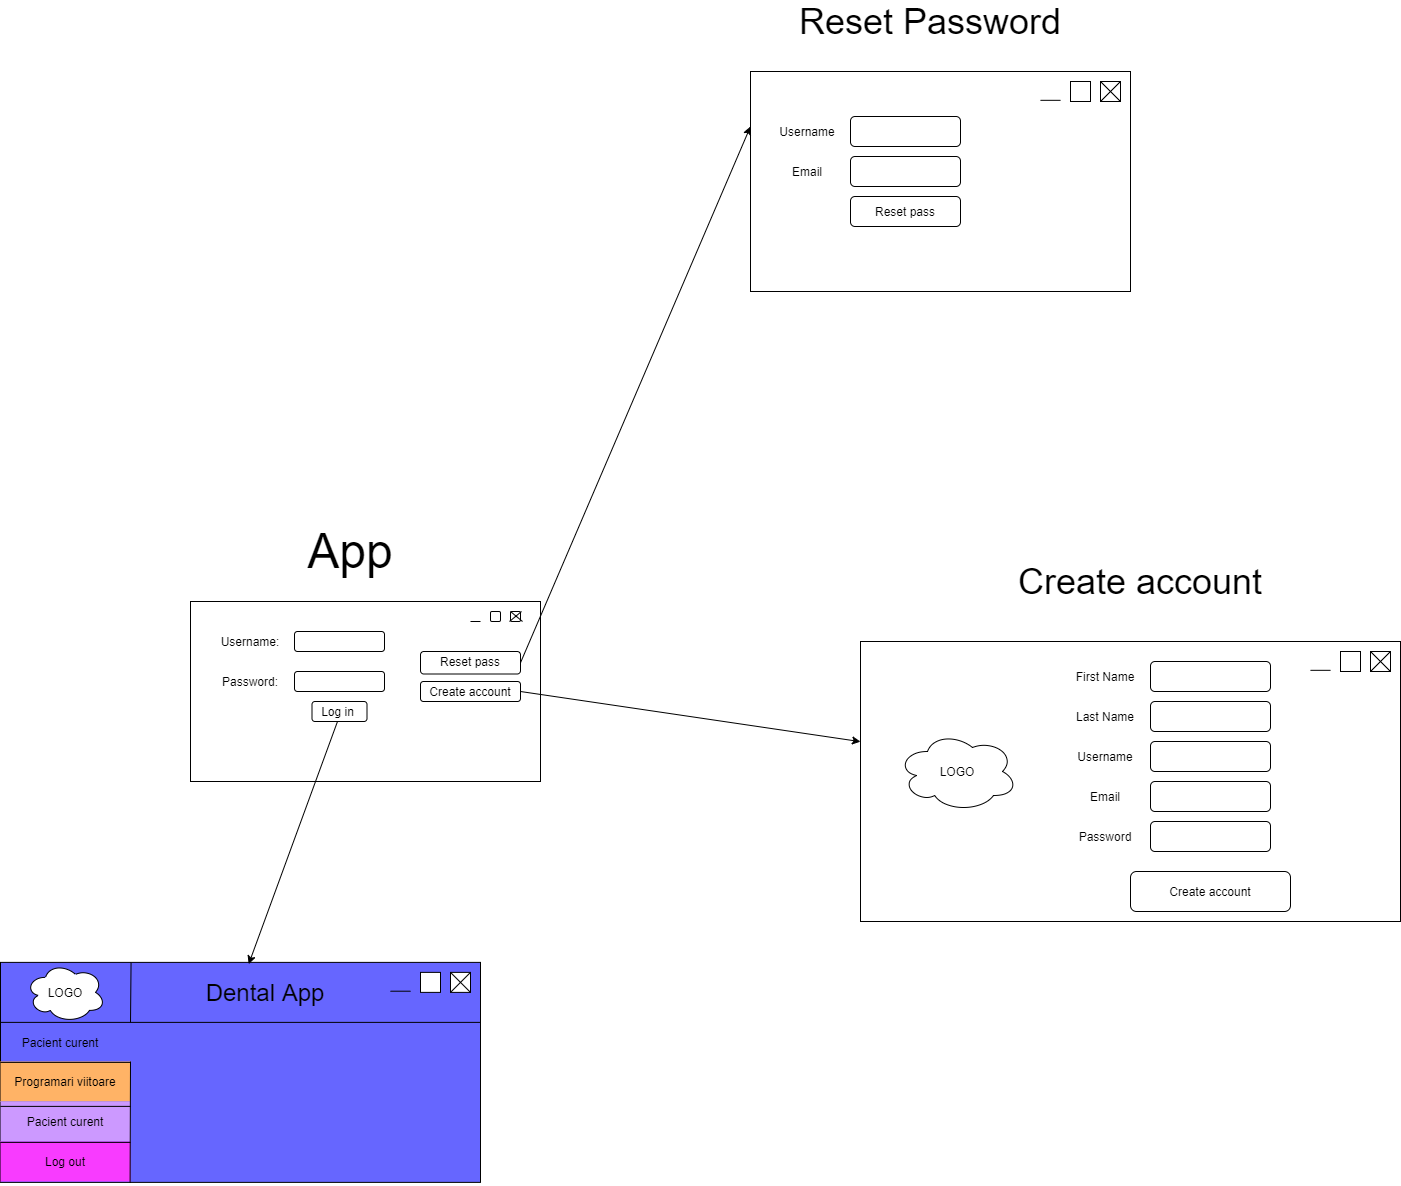

The diagram above was exported from draw.io. Its source (the exported page's mxGraphModel, read from the mxfile embedded in the PNG):
<mxGraphModel dx="2844" dy="2757" grid="1" gridSize="10" guides="1" tooltips="1" connect="1" arrows="1" fold="1" page="1" pageScale="1" pageWidth="827" pageHeight="1169" math="0" shadow="0">
  <root>
    <mxCell id="0" />
    <mxCell id="1" parent="0" />
    <mxCell id="zjZ2UJ6AvuBeWQep4jMH-2" value="" style="rounded=0;whiteSpace=wrap;html=1;" vertex="1" parent="1">
      <mxGeometry x="220" y="100" width="350" height="180" as="geometry" />
    </mxCell>
    <mxCell id="zjZ2UJ6AvuBeWQep4jMH-7" value="Username:" style="text;html=1;strokeColor=none;fillColor=none;align=center;verticalAlign=middle;whiteSpace=wrap;rounded=0;" vertex="1" parent="1">
      <mxGeometry x="260" y="130" width="40" height="20" as="geometry" />
    </mxCell>
    <mxCell id="zjZ2UJ6AvuBeWQep4jMH-16" value="" style="rounded=1;whiteSpace=wrap;html=1;" vertex="1" parent="1">
      <mxGeometry x="341.5" y="200" width="55" height="20" as="geometry" />
    </mxCell>
    <mxCell id="zjZ2UJ6AvuBeWQep4jMH-17" value="" style="rounded=1;whiteSpace=wrap;html=1;" vertex="1" parent="1">
      <mxGeometry x="450" y="150" width="100" height="22.5" as="geometry" />
    </mxCell>
    <mxCell id="zjZ2UJ6AvuBeWQep4jMH-18" value="" style="rounded=1;whiteSpace=wrap;html=1;" vertex="1" parent="1">
      <mxGeometry x="324" y="170" width="90" height="20" as="geometry" />
    </mxCell>
    <mxCell id="zjZ2UJ6AvuBeWQep4jMH-19" value="" style="rounded=1;whiteSpace=wrap;html=1;" vertex="1" parent="1">
      <mxGeometry x="324" y="130" width="90" height="20" as="geometry" />
    </mxCell>
    <mxCell id="zjZ2UJ6AvuBeWQep4jMH-20" value="Password:" style="text;html=1;strokeColor=none;fillColor=none;align=center;verticalAlign=middle;whiteSpace=wrap;rounded=0;" vertex="1" parent="1">
      <mxGeometry x="260" y="170" width="40" height="20" as="geometry" />
    </mxCell>
    <mxCell id="zjZ2UJ6AvuBeWQep4jMH-21" value="Log in" style="text;html=1;strokeColor=none;fillColor=none;align=center;verticalAlign=middle;whiteSpace=wrap;rounded=0;" vertex="1" parent="1">
      <mxGeometry x="341.5" y="200" width="51" height="20" as="geometry" />
    </mxCell>
    <mxCell id="zjZ2UJ6AvuBeWQep4jMH-22" value="Reset pass" style="text;html=1;strokeColor=none;fillColor=none;align=center;verticalAlign=middle;whiteSpace=wrap;rounded=0;" vertex="1" parent="1">
      <mxGeometry x="465" y="150" width="70" height="20" as="geometry" />
    </mxCell>
    <mxCell id="zjZ2UJ6AvuBeWQep4jMH-23" value="" style="rounded=1;whiteSpace=wrap;html=1;" vertex="1" parent="1">
      <mxGeometry x="540" y="110" width="10" height="10" as="geometry" />
    </mxCell>
    <mxCell id="zjZ2UJ6AvuBeWQep4jMH-24" value="" style="rounded=1;whiteSpace=wrap;html=1;" vertex="1" parent="1">
      <mxGeometry x="520" y="110" width="10" height="10" as="geometry" />
    </mxCell>
    <mxCell id="zjZ2UJ6AvuBeWQep4jMH-26" value="" style="endArrow=none;html=1;" edge="1" parent="1">
      <mxGeometry width="50" height="50" relative="1" as="geometry">
        <mxPoint x="500" y="120" as="sourcePoint" />
        <mxPoint x="510" y="120" as="targetPoint" />
      </mxGeometry>
    </mxCell>
    <mxCell id="zjZ2UJ6AvuBeWQep4jMH-27" value="" style="endArrow=none;html=1;" edge="1" parent="1">
      <mxGeometry width="50" height="50" relative="1" as="geometry">
        <mxPoint x="540" y="110" as="sourcePoint" />
        <mxPoint x="552" y="120" as="targetPoint" />
      </mxGeometry>
    </mxCell>
    <mxCell id="zjZ2UJ6AvuBeWQep4jMH-28" value="" style="endArrow=none;html=1;" edge="1" parent="1">
      <mxGeometry width="50" height="50" relative="1" as="geometry">
        <mxPoint x="539" y="120" as="sourcePoint" />
        <mxPoint x="551" y="110" as="targetPoint" />
      </mxGeometry>
    </mxCell>
    <mxCell id="zjZ2UJ6AvuBeWQep4jMH-29" value="" style="rounded=0;whiteSpace=wrap;html=1;" vertex="1" parent="1">
      <mxGeometry x="890" y="140" width="540" height="280" as="geometry" />
    </mxCell>
    <mxCell id="zjZ2UJ6AvuBeWQep4jMH-35" value="" style="rounded=1;whiteSpace=wrap;html=1;" vertex="1" parent="1">
      <mxGeometry x="1160" y="370" width="160" height="40" as="geometry" />
    </mxCell>
    <mxCell id="zjZ2UJ6AvuBeWQep4jMH-43" value="" style="rounded=0;whiteSpace=wrap;html=1;" vertex="1" parent="1">
      <mxGeometry x="1400" y="150" width="20" height="20" as="geometry" />
    </mxCell>
    <mxCell id="zjZ2UJ6AvuBeWQep4jMH-44" value="" style="endArrow=none;html=1;" edge="1" parent="1">
      <mxGeometry width="50" height="50" relative="1" as="geometry">
        <mxPoint x="1400" y="170" as="sourcePoint" />
        <mxPoint x="1420" y="150" as="targetPoint" />
      </mxGeometry>
    </mxCell>
    <mxCell id="zjZ2UJ6AvuBeWQep4jMH-45" value="" style="endArrow=none;html=1;" edge="1" parent="1">
      <mxGeometry width="50" height="50" relative="1" as="geometry">
        <mxPoint x="1420" y="170" as="sourcePoint" />
        <mxPoint x="1400" y="150" as="targetPoint" />
      </mxGeometry>
    </mxCell>
    <mxCell id="zjZ2UJ6AvuBeWQep4jMH-46" value="" style="rounded=0;whiteSpace=wrap;html=1;" vertex="1" parent="1">
      <mxGeometry x="1370" y="150" width="20" height="20" as="geometry" />
    </mxCell>
    <mxCell id="zjZ2UJ6AvuBeWQep4jMH-47" value="" style="endArrow=none;html=1;" edge="1" parent="1">
      <mxGeometry width="50" height="50" relative="1" as="geometry">
        <mxPoint x="1340" y="168.82" as="sourcePoint" />
        <mxPoint x="1360" y="168.82" as="targetPoint" />
      </mxGeometry>
    </mxCell>
    <mxCell id="zjZ2UJ6AvuBeWQep4jMH-48" value="First Name" style="text;html=1;strokeColor=none;fillColor=none;align=center;verticalAlign=middle;whiteSpace=wrap;rounded=0;" vertex="1" parent="1">
      <mxGeometry x="1100" y="165" width="70" height="20" as="geometry" />
    </mxCell>
    <mxCell id="zjZ2UJ6AvuBeWQep4jMH-49" value="" style="rounded=1;whiteSpace=wrap;html=1;" vertex="1" parent="1">
      <mxGeometry x="1180" y="160" width="120" height="30" as="geometry" />
    </mxCell>
    <mxCell id="zjZ2UJ6AvuBeWQep4jMH-50" value="Last Name" style="text;html=1;strokeColor=none;fillColor=none;align=center;verticalAlign=middle;whiteSpace=wrap;rounded=0;" vertex="1" parent="1">
      <mxGeometry x="1100" y="205" width="70" height="20" as="geometry" />
    </mxCell>
    <mxCell id="zjZ2UJ6AvuBeWQep4jMH-51" value="" style="rounded=1;whiteSpace=wrap;html=1;" vertex="1" parent="1">
      <mxGeometry x="1180" y="200" width="120" height="30" as="geometry" />
    </mxCell>
    <mxCell id="zjZ2UJ6AvuBeWQep4jMH-52" value="" style="rounded=1;whiteSpace=wrap;html=1;" vertex="1" parent="1">
      <mxGeometry x="1180" y="240" width="120" height="30" as="geometry" />
    </mxCell>
    <mxCell id="zjZ2UJ6AvuBeWQep4jMH-53" value="Username" style="text;html=1;strokeColor=none;fillColor=none;align=center;verticalAlign=middle;whiteSpace=wrap;rounded=0;" vertex="1" parent="1">
      <mxGeometry x="1100" y="245" width="70" height="20" as="geometry" />
    </mxCell>
    <mxCell id="zjZ2UJ6AvuBeWQep4jMH-54" value="Email" style="text;html=1;strokeColor=none;fillColor=none;align=center;verticalAlign=middle;whiteSpace=wrap;rounded=0;" vertex="1" parent="1">
      <mxGeometry x="1100" y="285" width="70" height="20" as="geometry" />
    </mxCell>
    <mxCell id="zjZ2UJ6AvuBeWQep4jMH-55" value="" style="rounded=1;whiteSpace=wrap;html=1;" vertex="1" parent="1">
      <mxGeometry x="1180" y="280" width="120" height="30" as="geometry" />
    </mxCell>
    <mxCell id="zjZ2UJ6AvuBeWQep4jMH-56" value="Password" style="text;html=1;strokeColor=none;fillColor=none;align=center;verticalAlign=middle;whiteSpace=wrap;rounded=0;" vertex="1" parent="1">
      <mxGeometry x="1100" y="325" width="70" height="20" as="geometry" />
    </mxCell>
    <mxCell id="zjZ2UJ6AvuBeWQep4jMH-57" value="" style="rounded=1;whiteSpace=wrap;html=1;" vertex="1" parent="1">
      <mxGeometry x="1180" y="320" width="120" height="30" as="geometry" />
    </mxCell>
    <mxCell id="zjZ2UJ6AvuBeWQep4jMH-58" value="Create account" style="text;html=1;strokeColor=none;fillColor=none;align=center;verticalAlign=middle;whiteSpace=wrap;rounded=0;" vertex="1" parent="1">
      <mxGeometry x="1175" y="380" width="130" height="20" as="geometry" />
    </mxCell>
    <mxCell id="zjZ2UJ6AvuBeWQep4jMH-60" value="" style="ellipse;shape=cloud;whiteSpace=wrap;html=1;" vertex="1" parent="1">
      <mxGeometry x="927" y="230" width="120" height="80" as="geometry" />
    </mxCell>
    <mxCell id="zjZ2UJ6AvuBeWQep4jMH-61" value="LOGO" style="text;html=1;strokeColor=none;fillColor=none;align=center;verticalAlign=middle;whiteSpace=wrap;rounded=0;" vertex="1" parent="1">
      <mxGeometry x="967" y="260" width="40" height="20" as="geometry" />
    </mxCell>
    <mxCell id="zjZ2UJ6AvuBeWQep4jMH-62" value="" style="endArrow=classic;html=1;exitX=1;exitY=0.5;exitDx=0;exitDy=0;" edge="1" parent="1" source="zjZ2UJ6AvuBeWQep4jMH-64" target="zjZ2UJ6AvuBeWQep4jMH-29">
      <mxGeometry width="50" height="50" relative="1" as="geometry">
        <mxPoint x="560" y="130" as="sourcePoint" />
        <mxPoint x="850" y="220" as="targetPoint" />
      </mxGeometry>
    </mxCell>
    <mxCell id="zjZ2UJ6AvuBeWQep4jMH-63" value="" style="rounded=1;whiteSpace=wrap;html=1;" vertex="1" parent="1">
      <mxGeometry x="450" y="180" width="100" height="20" as="geometry" />
    </mxCell>
    <mxCell id="zjZ2UJ6AvuBeWQep4jMH-64" value="Create account" style="text;html=1;strokeColor=none;fillColor=none;align=center;verticalAlign=middle;whiteSpace=wrap;rounded=0;" vertex="1" parent="1">
      <mxGeometry x="450" y="180" width="100" height="20" as="geometry" />
    </mxCell>
    <mxCell id="zjZ2UJ6AvuBeWQep4jMH-65" value="&lt;font style=&quot;font-size: 48px&quot;&gt;App&lt;/font&gt;" style="text;html=1;strokeColor=none;fillColor=none;align=center;verticalAlign=middle;whiteSpace=wrap;rounded=0;" vertex="1" parent="1">
      <mxGeometry x="360" y="40" width="40" height="20" as="geometry" />
    </mxCell>
    <mxCell id="zjZ2UJ6AvuBeWQep4jMH-66" value="&lt;font style=&quot;font-size: 36px&quot;&gt;Create account&lt;/font&gt;" style="text;html=1;strokeColor=none;fillColor=none;align=center;verticalAlign=middle;whiteSpace=wrap;rounded=0;" vertex="1" parent="1">
      <mxGeometry x="1030" y="70" width="280" height="20" as="geometry" />
    </mxCell>
    <mxCell id="zjZ2UJ6AvuBeWQep4jMH-67" value="" style="rounded=0;whiteSpace=wrap;html=1;" vertex="1" parent="1">
      <mxGeometry x="780" y="-430" width="380" height="220" as="geometry" />
    </mxCell>
    <mxCell id="zjZ2UJ6AvuBeWQep4jMH-68" value="" style="rounded=1;whiteSpace=wrap;html=1;" vertex="1" parent="1">
      <mxGeometry x="880" y="-385" width="110" height="30" as="geometry" />
    </mxCell>
    <mxCell id="zjZ2UJ6AvuBeWQep4jMH-69" value="" style="rounded=1;whiteSpace=wrap;html=1;" vertex="1" parent="1">
      <mxGeometry x="880" y="-345" width="110" height="30" as="geometry" />
    </mxCell>
    <mxCell id="zjZ2UJ6AvuBeWQep4jMH-70" value="" style="rounded=1;whiteSpace=wrap;html=1;" vertex="1" parent="1">
      <mxGeometry x="880" y="-305" width="110" height="30" as="geometry" />
    </mxCell>
    <mxCell id="zjZ2UJ6AvuBeWQep4jMH-71" value="" style="rounded=0;whiteSpace=wrap;html=1;" vertex="1" parent="1">
      <mxGeometry x="1130" y="-420" width="20" height="20" as="geometry" />
    </mxCell>
    <mxCell id="zjZ2UJ6AvuBeWQep4jMH-72" value="" style="endArrow=none;html=1;" edge="1" parent="1">
      <mxGeometry width="50" height="50" relative="1" as="geometry">
        <mxPoint x="1130" y="-400" as="sourcePoint" />
        <mxPoint x="1150" y="-420" as="targetPoint" />
      </mxGeometry>
    </mxCell>
    <mxCell id="zjZ2UJ6AvuBeWQep4jMH-73" value="" style="endArrow=none;html=1;" edge="1" parent="1">
      <mxGeometry width="50" height="50" relative="1" as="geometry">
        <mxPoint x="1150" y="-400" as="sourcePoint" />
        <mxPoint x="1130" y="-420" as="targetPoint" />
      </mxGeometry>
    </mxCell>
    <mxCell id="zjZ2UJ6AvuBeWQep4jMH-74" value="" style="rounded=0;whiteSpace=wrap;html=1;" vertex="1" parent="1">
      <mxGeometry x="1100" y="-420" width="20" height="20" as="geometry" />
    </mxCell>
    <mxCell id="zjZ2UJ6AvuBeWQep4jMH-75" value="" style="endArrow=none;html=1;" edge="1" parent="1">
      <mxGeometry width="50" height="50" relative="1" as="geometry">
        <mxPoint x="1070" y="-401.18000000000006" as="sourcePoint" />
        <mxPoint x="1090" y="-401.18000000000006" as="targetPoint" />
      </mxGeometry>
    </mxCell>
    <mxCell id="zjZ2UJ6AvuBeWQep4jMH-76" value="Username" style="text;html=1;strokeColor=none;fillColor=none;align=center;verticalAlign=middle;whiteSpace=wrap;rounded=0;" vertex="1" parent="1">
      <mxGeometry x="817" y="-380" width="40" height="20" as="geometry" />
    </mxCell>
    <mxCell id="zjZ2UJ6AvuBeWQep4jMH-78" value="Email" style="text;html=1;strokeColor=none;fillColor=none;align=center;verticalAlign=middle;whiteSpace=wrap;rounded=0;" vertex="1" parent="1">
      <mxGeometry x="817" y="-340" width="40" height="20" as="geometry" />
    </mxCell>
    <mxCell id="zjZ2UJ6AvuBeWQep4jMH-79" value="Reset pass" style="text;html=1;strokeColor=none;fillColor=none;align=center;verticalAlign=middle;whiteSpace=wrap;rounded=0;" vertex="1" parent="1">
      <mxGeometry x="900" y="-300" width="70" height="20" as="geometry" />
    </mxCell>
    <mxCell id="zjZ2UJ6AvuBeWQep4jMH-80" value="" style="endArrow=classic;html=1;entryX=0;entryY=0.25;entryDx=0;entryDy=0;exitX=1;exitY=0.5;exitDx=0;exitDy=0;" edge="1" parent="1" source="zjZ2UJ6AvuBeWQep4jMH-17" target="zjZ2UJ6AvuBeWQep4jMH-67">
      <mxGeometry width="50" height="50" relative="1" as="geometry">
        <mxPoint x="640" y="130" as="sourcePoint" />
        <mxPoint x="950" y="480" as="targetPoint" />
      </mxGeometry>
    </mxCell>
    <mxCell id="zjZ2UJ6AvuBeWQep4jMH-81" value="&lt;font style=&quot;font-size: 36px&quot;&gt;Reset Password&lt;/font&gt;" style="text;html=1;strokeColor=none;fillColor=none;align=center;verticalAlign=middle;whiteSpace=wrap;rounded=0;" vertex="1" parent="1">
      <mxGeometry x="820" y="-490" width="280" height="20" as="geometry" />
    </mxCell>
    <mxCell id="zjZ2UJ6AvuBeWQep4jMH-82" value="" style="rounded=0;whiteSpace=wrap;html=1;color=#6447e6;fillColor=#6666FF;" vertex="1" parent="1">
      <mxGeometry x="30" y="460.88" width="480" height="220" as="geometry" />
    </mxCell>
    <mxCell id="zjZ2UJ6AvuBeWQep4jMH-84" value="" style="endArrow=none;html=1;" edge="1" parent="1">
      <mxGeometry width="50" height="50" relative="1" as="geometry">
        <mxPoint x="30" y="520.88" as="sourcePoint" />
        <mxPoint x="510" y="520.88" as="targetPoint" />
      </mxGeometry>
    </mxCell>
    <mxCell id="zjZ2UJ6AvuBeWQep4jMH-85" value="Pacient curent" style="text;html=1;strokeColor=none;fillColor=none;align=center;verticalAlign=middle;whiteSpace=wrap;rounded=0;" vertex="1" parent="1">
      <mxGeometry x="40" y="530.88" width="100" height="20" as="geometry" />
    </mxCell>
    <mxCell id="zjZ2UJ6AvuBeWQep4jMH-86" value="Programari viitoare" style="text;html=1;strokeColor=none;align=center;verticalAlign=middle;whiteSpace=wrap;rounded=0;fillColor=#FFB366;" vertex="1" parent="1">
      <mxGeometry x="30" y="560" width="130" height="40" as="geometry" />
    </mxCell>
    <mxCell id="zjZ2UJ6AvuBeWQep4jMH-87" value="Pacient curent" style="text;html=1;strokeColor=none;align=center;verticalAlign=middle;whiteSpace=wrap;rounded=0;fillColor=#CC99FF;" vertex="1" parent="1">
      <mxGeometry x="30" y="600" width="130" height="40" as="geometry" />
    </mxCell>
    <mxCell id="zjZ2UJ6AvuBeWQep4jMH-88" value="Log out" style="text;html=1;strokeColor=none;align=center;verticalAlign=middle;whiteSpace=wrap;rounded=0;fillColor=#F83BFF;" vertex="1" parent="1">
      <mxGeometry x="30" y="640" width="130" height="40" as="geometry" />
    </mxCell>
    <mxCell id="zjZ2UJ6AvuBeWQep4jMH-89" value="" style="endArrow=none;html=1;" edge="1" parent="1">
      <mxGeometry width="50" height="50" relative="1" as="geometry">
        <mxPoint x="30" y="640.88" as="sourcePoint" />
        <mxPoint x="160" y="640.88" as="targetPoint" />
      </mxGeometry>
    </mxCell>
    <mxCell id="zjZ2UJ6AvuBeWQep4jMH-92" value="" style="endArrow=none;html=1;" edge="1" parent="1">
      <mxGeometry width="50" height="50" relative="1" as="geometry">
        <mxPoint x="30" y="604.88" as="sourcePoint" />
        <mxPoint x="160" y="604.88" as="targetPoint" />
      </mxGeometry>
    </mxCell>
    <mxCell id="zjZ2UJ6AvuBeWQep4jMH-93" value="" style="endArrow=none;html=1;" edge="1" parent="1">
      <mxGeometry width="50" height="50" relative="1" as="geometry">
        <mxPoint x="30" y="560.88" as="sourcePoint" />
        <mxPoint x="160" y="560.88" as="targetPoint" />
      </mxGeometry>
    </mxCell>
    <mxCell id="zjZ2UJ6AvuBeWQep4jMH-106" value="" style="rounded=0;whiteSpace=wrap;html=1;" vertex="1" parent="1">
      <mxGeometry x="480" y="470.88" width="20" height="20" as="geometry" />
    </mxCell>
    <mxCell id="zjZ2UJ6AvuBeWQep4jMH-107" value="" style="endArrow=none;html=1;" edge="1" parent="1">
      <mxGeometry width="50" height="50" relative="1" as="geometry">
        <mxPoint x="480" y="490.88" as="sourcePoint" />
        <mxPoint x="500" y="470.88" as="targetPoint" />
      </mxGeometry>
    </mxCell>
    <mxCell id="zjZ2UJ6AvuBeWQep4jMH-108" value="" style="endArrow=none;html=1;" edge="1" parent="1">
      <mxGeometry width="50" height="50" relative="1" as="geometry">
        <mxPoint x="500" y="490.88" as="sourcePoint" />
        <mxPoint x="480" y="470.88" as="targetPoint" />
      </mxGeometry>
    </mxCell>
    <mxCell id="zjZ2UJ6AvuBeWQep4jMH-109" value="" style="rounded=0;whiteSpace=wrap;html=1;" vertex="1" parent="1">
      <mxGeometry x="450" y="470.88" width="20" height="20" as="geometry" />
    </mxCell>
    <mxCell id="zjZ2UJ6AvuBeWQep4jMH-110" value="" style="endArrow=none;html=1;" edge="1" parent="1">
      <mxGeometry width="50" height="50" relative="1" as="geometry">
        <mxPoint x="420" y="489.69999999999993" as="sourcePoint" />
        <mxPoint x="440" y="489.69999999999993" as="targetPoint" />
      </mxGeometry>
    </mxCell>
    <mxCell id="zjZ2UJ6AvuBeWQep4jMH-111" value="&lt;font style=&quot;font-size: 24px&quot;&gt;Dental App&lt;/font&gt;" style="text;html=1;strokeColor=none;fillColor=none;align=center;verticalAlign=middle;whiteSpace=wrap;rounded=0;" vertex="1" parent="1">
      <mxGeometry x="210" y="480.88" width="170" height="20" as="geometry" />
    </mxCell>
    <mxCell id="zjZ2UJ6AvuBeWQep4jMH-113" value="" style="ellipse;shape=cloud;whiteSpace=wrap;html=1;" vertex="1" parent="1">
      <mxGeometry x="55" y="460.88" width="80" height="60" as="geometry" />
    </mxCell>
    <mxCell id="zjZ2UJ6AvuBeWQep4jMH-112" value="LOGO" style="text;html=1;strokeColor=none;fillColor=none;align=center;verticalAlign=middle;whiteSpace=wrap;rounded=0;" vertex="1" parent="1">
      <mxGeometry x="75" y="480.88" width="40" height="20" as="geometry" />
    </mxCell>
    <mxCell id="zjZ2UJ6AvuBeWQep4jMH-114" value="" style="endArrow=classic;html=1;entryX=0.517;entryY=0.008;entryDx=0;entryDy=0;entryPerimeter=0;exitX=0.5;exitY=1;exitDx=0;exitDy=0;" edge="1" parent="1" source="zjZ2UJ6AvuBeWQep4jMH-21" target="zjZ2UJ6AvuBeWQep4jMH-82">
      <mxGeometry width="50" height="50" relative="1" as="geometry">
        <mxPoint x="150" y="400" as="sourcePoint" />
        <mxPoint x="200" y="350" as="targetPoint" />
      </mxGeometry>
    </mxCell>
    <mxCell id="zjZ2UJ6AvuBeWQep4jMH-115" value="" style="endArrow=none;html=1;exitX=0.27;exitY=1.002;exitDx=0;exitDy=0;exitPerimeter=0;" edge="1" parent="1" source="zjZ2UJ6AvuBeWQep4jMH-82">
      <mxGeometry width="50" height="50" relative="1" as="geometry">
        <mxPoint x="300" y="640" as="sourcePoint" />
        <mxPoint x="160" y="560" as="targetPoint" />
      </mxGeometry>
    </mxCell>
    <mxCell id="zjZ2UJ6AvuBeWQep4jMH-116" value="" style="endArrow=none;html=1;entryX=0.272;entryY=0.001;entryDx=0;entryDy=0;entryPerimeter=0;" edge="1" parent="1" target="zjZ2UJ6AvuBeWQep4jMH-82">
      <mxGeometry width="50" height="50" relative="1" as="geometry">
        <mxPoint x="160" y="520.88" as="sourcePoint" />
        <mxPoint x="210" y="470.88" as="targetPoint" />
      </mxGeometry>
    </mxCell>
  </root>
</mxGraphModel>